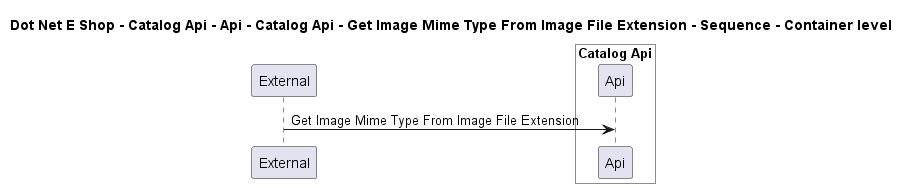

The diagram above was rendered by PlantUML. Its source (embedded in the PNG):
@startuml

title Dot Net E Shop - Catalog Api - Api - Catalog Api - Get Image Mime Type From Image File Extension - Sequence - Container level

participant "External" as C4InterFlow.SoftwareSystems.ExternalSystem

box "Catalog Api" #White
    participant "Api" as DotNetEShop.SoftwareSystems.CatalogApi.Containers.Api
end box


C4InterFlow.SoftwareSystems.ExternalSystem -> DotNetEShop.SoftwareSystems.CatalogApi.Containers.Api : Get Image Mime Type From Image File Extension


@enduml